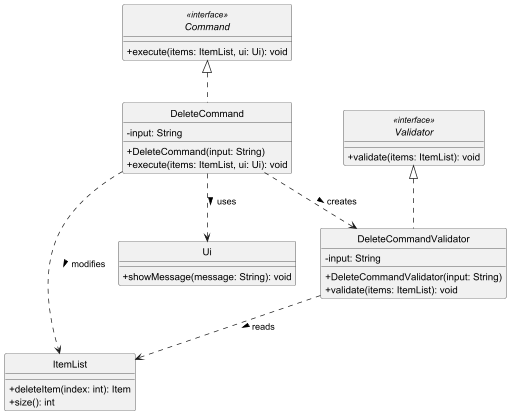

The diagram above was rendered by PlantUML. Its source (embedded in the PNG):
@startuml
skinparam monochrome true
skinparam shadowing false
skinparam classAttributeIconSize 0
hide circle

interface Command <<interface>> {
    + execute(items: ItemList, ui: Ui): void
}

class DeleteCommand {
    - input: String
    + DeleteCommand(input: String)
    + execute(items: ItemList, ui: Ui): void
}

interface Validator <<interface>> {
    + validate(items: ItemList): void
}

class DeleteCommandValidator {
    - input: String
    + DeleteCommandValidator(input: String)
    + validate(items: ItemList): void
}

class ItemList {
    + deleteItem(index: int): Item
    + size(): int
}

class Ui {
    + showMessage(message: String): void
}

Command <|.. DeleteCommand
Validator <|.. DeleteCommandValidator

DeleteCommand ..> DeleteCommandValidator : creates >
DeleteCommand ..> ItemList : modifies >
DeleteCommand ..> Ui : uses >
DeleteCommandValidator ..> ItemList : reads >

@enduml